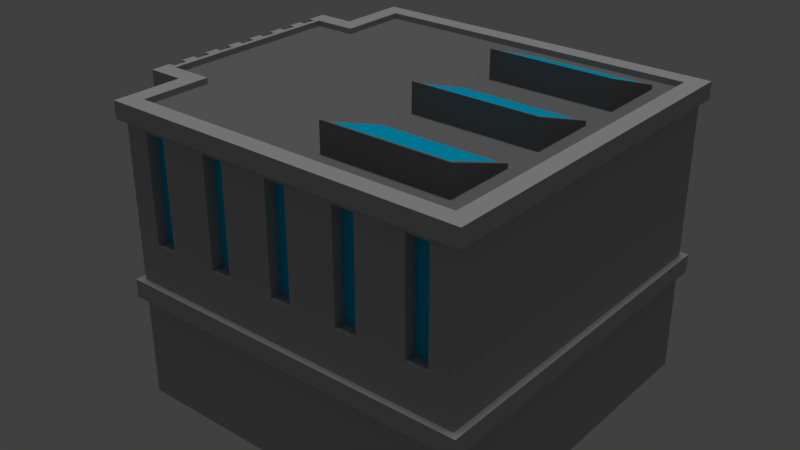 # Source: cinema1.blend  (saved by Blender 2.79.0; exported with 4.5.12 LTS)
import bpy
from mathutils import Matrix  # noqa: F401  (used for matrix-valued properties, if any)

bpy.ops.wm.read_factory_settings(use_empty=True)
scene = bpy.context.scene
scene.name = 'Scene'

# ---- collections
col_collection_1 = bpy.data.collections.new('Collection 1'); scene.collection.children.link(col_collection_1)

# ---- materials (node trees are filled in below, after node groups)
mat_brick = bpy.data.materials.new('Brick')
mat_brick.alpha_threshold = 0.0
mat_brick.use_transparent_shadow = False
mat_brick.diffuse_color = (0.8, 0.4251, 0.346, 1.0)
mat_brick.roughness = 0.5
mat_brick.specular_intensity = 0.0
mat_brick.line_color = (0.0, 0.0, 0.0, 1.0)
mat_windows_001 = bpy.data.materials.new('Windows.001')
mat_windows_001.alpha_threshold = 0.0
mat_windows_001.use_transparent_shadow = False
mat_windows_001.diffuse_color = (0.0, 0.4885, 0.8, 1.0)
mat_windows_001.roughness = 0.5
mat_windows_001.specular_intensity = 1.0
mat_roof = bpy.data.materials.new('Roof')
mat_roof.alpha_threshold = 0.0
mat_roof.use_transparent_shadow = False
mat_roof.diffuse_color = (0.2062, 0.2062, 0.2062, 1.0)
mat_roof.roughness = 0.5
mat_roof.specular_intensity = 0.0
mat_roof2 = bpy.data.materials.new('Roof2')
mat_roof2.alpha_threshold = 0.0
mat_roof2.use_transparent_shadow = False
mat_roof2.diffuse_color = (0.2604, 0.1094, 0.1008, 1.0)
mat_roof2.roughness = 0.5
mat_roof2.specular_intensity = 0.0
mat_concrete = bpy.data.materials.new('Concrete')
mat_concrete.alpha_threshold = 0.0
mat_concrete.use_transparent_shadow = False
mat_concrete.diffuse_color = (0.4508, 0.4508, 0.4508, 1.0)
mat_concrete.roughness = 0.5
mat_concrete.specular_intensity = 0.0
mat_greenconcrete = bpy.data.materials.new('GreenConcrete')
mat_greenconcrete.alpha_threshold = 0.0
mat_greenconcrete.use_transparent_shadow = False
mat_greenconcrete.diffuse_color = (0.5039, 0.4731, 0.2371, 1.0)
mat_greenconcrete.roughness = 0.5
mat_greenconcrete.specular_intensity = 0.02161
mat_sign = bpy.data.materials.new('Sign')
mat_sign.alpha_threshold = 0.0
mat_sign.use_transparent_shadow = False
mat_sign.roughness = 0.5
mat_sign.specular_intensity = 0.1172
mat_light = bpy.data.materials.new('Light')
mat_light.alpha_threshold = 0.0
mat_light.use_transparent_shadow = False
mat_light.diffuse_color = (0.8, 0.7804, 0.1266, 1.0)
mat_light.roughness = 0.5
mat_light.specular_intensity = 0.7997

# ---- material node trees

# ---- world
world_world = bpy.data.worlds.new('World'); scene.world = world_world
world_world.color = (0.05088, 0.05088, 0.05088)
world_world.use_sun_shadow = False
world_world.sun_shadow_jitter_overblur = 0.0
world_world.cycles.sampling_method = 'MANUAL'

# ---- lights
light_sun = bpy.data.lights.new('Sun', 'SUN')
light_sun.transmission_factor = 0.0
light_sun.angle = 0.1993
light_sun.energy = 1.0
light_sun.shadow_buffer_clip_start = 0.5
light_sun.shadow_soft_size = 0.1
light_sun.shadow_cascade_max_distance = 1000.0

# ---- meshes
me_plane = bpy.data.meshes.new('Plane')
me_plane.from_pydata([(-0.8, -0.8, 0.0), (0.8, -0.8, 0.0), (-0.8, 0.8, 0.0), (0.8, 0.8, 0.0), (-0.8, 0.48, 0.0), (0.8, -0.8, 0.5593), (-0.9964, -0.16, 0.5593), (-0.8, -0.48, 0.0), (-0.8, 0.8, 0.5593), (-0.9964, 0.16, 0.5593), (-0.9964, 0.48, 0.5593), (0.8, 0.8, 0.5593), (-0.8, -0.48, 0.4761), (-0.8, -0.8, 0.4761), (0.8, -0.8, 0.4761), (0.8, 0.8, 0.4761), (-0.8, 0.8, 0.4761), (-0.8, 0.48, 0.4761), (-0.8, -0.8, 0.5593), (-0.9964, -0.48, 0.5593), (-0.7488, -0.4288, 1.346), (-0.7488, -0.7488, 1.346), (0.7488, -0.7488, 1.346), (0.7488, 0.7488, 1.346), (-0.7488, 0.7488, 1.346), (-0.7488, 0.4288, 1.346), (-0.7488, -0.7488, 1.32), (-0.7488, -0.4288, 1.32), (-0.9452, 0.4288, 1.346), (-0.9452, -0.4288, 1.346), (-0.8, -0.48, 0.5593), (-0.8, 0.48, 0.5593), (0.8, -0.8, 1.269), (-0.8, 0.48, 1.269), (-0.8, -0.48, 1.269), (0.8, 0.8, 1.269), (-0.9964, 0.48, 1.269), (-0.8, 0.8, 1.269), (-0.9964, -0.48, 1.269), (-0.8, -0.8, 1.269), (-0.9964, 0.48, 1.346), (-0.9964, 0.16, 1.346), (-0.9964, -0.16, 1.346), (-0.9964, -0.48, 1.346), (0.7488, -0.7488, 1.32), (0.7488, 0.7488, 1.32), (-0.7488, 0.7488, 1.32), (-0.7488, 0.4288, 1.32), (-0.9452, 0.4288, 1.32), (-0.9452, -0.4288, 1.32), (-0.8283, -0.5083, 0.5593), (0.8283, -0.8283, 0.5593), (-0.8283, -0.8283, 0.5593), (-0.8283, -0.8283, 0.4761), (-0.8283, 0.8283, 0.4761), (-0.8283, 0.8283, 0.5593), (-0.8283, -0.5083, 0.4761), (0.8283, -0.8283, 0.4761), (0.8283, 0.8283, 0.4761), (-0.8283, 0.5083, 0.4761), (0.8283, 0.8283, 1.269), (0.8283, 0.8283, 1.346), (0.8283, 0.8283, 0.5593), (-0.8283, -0.5083, 1.346), (-0.8283, -0.8283, 1.346), (0.8283, -0.8283, 1.346), (-0.8283, 0.8283, 1.346), (-0.8283, 0.5083, 1.346), (-0.9964, -0.508, 1.346), (-0.9964, 0.5092, 1.346), (-0.8283, 0.8283, 1.269), (-0.9964, -0.508, 1.269), (-0.8283, -0.8283, 1.269), (-0.8283, 0.5083, 0.5593), (0.8283, -0.8283, 1.269), (-0.8283, 0.5083, 1.269), (-0.8283, -0.5083, 1.269), (-0.9964, 0.5092, 1.269), (-1.025, -0.5083, 0.4761), (-1.025, -0.5083, 0.5593), (-1.025, 0.5083, 0.4761), (-1.023, -0.16, 0.4761), (-1.025, 0.5083, 0.5593), (-1.023, -0.16, 0.5593), (-1.023, 0.16, 0.5593), (-1.023, -0.16, 0.4863), (-1.023, -0.16, 0.4976), (-1.023, -0.16, 0.5491), (-1.023, -0.16, 0.5378), (-1.025, -0.4981, 0.5491), (-1.025, -0.4868, 0.5378), (-1.025, -0.4868, 0.4976), (-1.025, -0.4981, 0.4863), (-1.025, 0.4868, 0.4976), (-1.025, 0.4981, 0.4863), (-1.023, 0.16, 0.4863), (-1.023, 0.16, 0.4976), (-1.025, 0.4868, 0.5378), (-1.025, 0.4981, 0.5491), (-1.023, 0.16, 0.5378), (-1.023, 0.16, 0.5491), (-0.7298, 0.48, 0.0), (-0.7298, -0.48, 0.0), (-0.7298, -0.48, 0.4761), (-0.7298, 0.48, 0.4761), (-0.7298, 0.16, 0.0), (-0.7298, -0.16, 0.0), (-0.7298, -0.16, 0.4761), (-0.7298, 0.16, 0.4761), (-0.7298, -0.1755, 0.01546), (-0.7298, -0.4645, 0.01546), (-0.7298, -0.4645, 0.4606), (-0.7298, -0.1755, 0.4606), (-0.7298, 0.4645, 0.01546), (-0.7298, 0.1755, 0.01546), (-0.7298, 0.1755, 0.4606), (-0.7298, 0.4645, 0.4606), (-0.7298, 0.1445, 0.01546), (-0.7298, -0.1445, 0.01546), (-0.7298, -0.1445, 0.4606), (-0.7298, 0.1445, 0.4606), (-0.48, 0.8, 0.5593), (0.16, 0.8, 0.5593), (0.48, 0.8, 0.5593), (-0.48, 0.8, 1.269), (-0.16, 0.8, 1.269), (0.16, 0.8, 1.269), (0.16, -0.8, 0.5593), (-0.16, -0.8, 0.5593), (-0.48, -0.8, 0.5593), (0.48, -0.8, 1.269), (0.16, -0.8, 1.269), (-0.9964, 0.416, 1.346), (-0.9964, 0.352, 1.346), (-0.9964, 0.288, 1.346), (-0.9964, 0.224, 1.346), (-0.9964, 0.096, 1.346), (-0.9964, 0.032, 1.346), (-0.9964, -0.032, 1.346), (-0.9964, -0.096, 1.346), (-0.9964, -0.224, 1.346), (-0.9964, -0.288, 1.346), (-0.9964, -0.352, 1.346), (-0.9964, -0.416, 1.346), (-0.9964, -0.416, 0.5593), (-0.9964, -0.352, 0.5593), (-0.9964, -0.288, 0.5593), (-0.9964, -0.224, 0.5593), (-0.9964, 0.224, 0.5593), (-0.9964, 0.288, 0.5593), (-0.9964, 0.352, 0.5593), (-0.9964, 0.416, 0.5593), (-0.9964, -0.096, 0.5593), (-0.9964, -0.032, 0.5593), (-0.9964, 0.032, 0.5593), (-0.9964, 0.096, 0.5593), (-0.9664, -0.16, 1.346), (-0.9664, 0.16, 1.346), (-0.9664, -0.096, 1.346), (-0.9664, 0.096, 0.5593), (-0.9664, 0.16, 0.5593), (-0.9664, -0.16, 0.5593), (-0.9664, 0.416, 1.346), (-0.9664, 0.352, 1.346), (-0.9664, 0.288, 1.346), (-0.9664, 0.224, 1.346), (-0.9664, 0.096, 1.346), (-0.9664, 0.032, 1.346), (-0.9664, -0.032, 1.346), (-0.9664, -0.224, 1.346), (-0.9664, -0.288, 1.346), (-0.9664, -0.352, 1.346), (-0.9664, -0.416, 1.346), (-0.9664, -0.416, 0.5593), (-0.9664, -0.352, 0.5593), (-0.9664, -0.288, 0.5593), (-0.9664, -0.224, 0.5593), (-0.9664, 0.224, 0.5593), (-0.9664, 0.288, 0.5593), (-0.9664, 0.352, 0.5593), (-0.9664, 0.416, 0.5593), (-0.9664, -0.096, 0.5593), (-0.9664, -0.032, 0.5593), (-0.9664, 0.032, 0.5593), (0.5907, -0.8, 0.7513), (0.6893, -0.8, 0.7513), (0.6893, -0.8, 1.24), (0.5907, -0.8, 1.24), (-0.5907, 0.8, 0.7513), (-0.6893, 0.8, 0.7513), (-0.6893, 0.8, 1.24), (-0.5907, 0.8, 1.24), (0.6893, 0.8, 0.7513), (0.5907, 0.8, 0.7513), (0.5907, 0.8, 1.24), (0.6893, 0.8, 1.24), (0.3693, 0.8, 0.7513), (0.2707, 0.8, 0.7513), (0.2707, 0.8, 1.24), (0.3693, 0.8, 1.24), (0.04926, 0.8, 0.7513), (-0.04926, 0.8, 0.7513), (-0.04926, 0.8, 1.24), (0.04926, 0.8, 1.24), (-0.2707, 0.8, 0.7513), (-0.3693, 0.8, 0.7513), (-0.3693, 0.8, 1.24), (-0.2707, 0.8, 1.24), (-0.6893, -0.8, 0.7513), (-0.5907, -0.8, 0.7513), (-0.5907, -0.8, 1.24), (-0.6893, -0.8, 1.24), (-0.3693, -0.8, 0.7513), (-0.2707, -0.8, 0.7513), (-0.2707, -0.8, 1.24), (-0.3693, -0.8, 1.24), (-0.04926, -0.8, 0.7513), (0.04926, -0.8, 0.7513), (0.04926, -0.8, 1.24), (-0.04926, -0.8, 1.24), (0.2707, -0.8, 0.7513), (0.3693, -0.8, 0.7513), (0.3693, -0.8, 1.24), (0.2707, -0.8, 1.24), (0.6893, -0.75, 0.7513), (0.5907, -0.75, 0.7513), (0.5907, -0.75, 1.24), (0.6893, -0.75, 1.24), (-0.6893, 0.75, 0.7513), (-0.5907, 0.75, 0.7513), (-0.5907, 0.75, 1.24), (-0.6893, 0.75, 1.24), (0.5907, 0.75, 0.7513), (0.6893, 0.75, 0.7513), (0.6893, 0.75, 1.24), (0.5907, 0.75, 1.24), (0.2707, 0.75, 0.7513), (0.3693, 0.75, 0.7513), (0.3693, 0.75, 1.24), (0.2707, 0.75, 1.24), (-0.04926, 0.75, 0.7513), (0.04926, 0.75, 0.7513), (0.04926, 0.75, 1.24), (-0.04926, 0.75, 1.24), (-0.3693, 0.75, 0.7513), (-0.2707, 0.75, 0.7513), (-0.2707, 0.75, 1.24), (-0.3693, 0.75, 1.24), (-0.5907, -0.75, 0.7513), (-0.6893, -0.75, 0.7513), (-0.6893, -0.75, 1.24), (-0.5907, -0.75, 1.24), (-0.2707, -0.75, 0.7513), (-0.3693, -0.75, 0.7513), (-0.3693, -0.75, 1.24), (-0.2707, -0.75, 1.24), (0.04926, -0.75, 0.7513), (-0.04926, -0.75, 0.7513), (-0.04926, -0.75, 1.24), (0.04926, -0.75, 1.24), (0.3693, -0.75, 0.7513), (0.2707, -0.75, 0.7513), (0.2707, -0.75, 1.24), (0.3693, -0.75, 1.24), (0.0, 0.7488, 1.32), (0.0, -0.7488, 1.32), (0.7488, -0.2496, 1.32), (0.7488, 0.2496, 1.32), (0.0, -0.2496, 1.32), (0.0, 0.2496, 1.32), (0.09085, 0.3404, 1.32), (0.6579, 0.3404, 1.32), (0.6579, 0.6579, 1.32), (0.09085, 0.6579, 1.32), (0.09085, -0.6579, 1.32), (0.6579, -0.6579, 1.32), (0.6579, -0.3404, 1.32), (0.09085, -0.3404, 1.32), (0.09085, -0.1587, 1.32), (0.6579, -0.1587, 1.32), (0.6579, 0.1587, 1.32), (0.09085, 0.1587, 1.32), (0.6312, 0.3657, 1.441), (0.1176, 0.3657, 1.441), (0.1176, 0.6327, 1.348), (0.6312, 0.6327, 1.348), (0.1176, -0.6327, 1.441), (0.6312, -0.6327, 1.441), (0.1176, -0.3657, 1.348), (0.6312, -0.3657, 1.348), (0.6312, -0.1335, 1.441), (0.1176, -0.1335, 1.441), (0.1176, 0.1335, 1.348), (0.6312, 0.1335, 1.348), (0.6579, 0.3404, 1.45), (0.09085, 0.3404, 1.45), (0.09085, 0.6579, 1.339), (0.6579, 0.6579, 1.339), (0.09085, -0.6579, 1.45), (0.6579, -0.6579, 1.45), (0.09085, -0.3404, 1.339), (0.6579, -0.3404, 1.339), (0.6579, -0.1587, 1.45), (0.09085, -0.1587, 1.45), (0.09085, 0.1587, 1.339), (0.6579, 0.1587, 1.339)], [], [(127, 220, 223, 222, 130, 131, 218, 217), (147, 140, 42, 6), (3, 2, 16, 15), (7, 0, 13, 12), (2, 4, 17, 16), (0, 1, 14, 13), (1, 3, 15, 14), (25, 28, 48, 47), (281, 278, 303, 304), (22, 23, 45, 267, 266, 44), (38, 71, 68, 43, 143, 144, 19), (145, 142, 141, 146), (148, 9, 41, 135), (28, 29, 49, 48), (214, 215, 254, 255), (19, 30, 34, 38), (8, 31, 33, 37), (31, 10, 36, 33), (30, 18, 39, 34), (5, 11, 35, 32), (123, 196, 199, 198, 126, 35, 11, 192, 195, 194, 193), (200, 201, 240, 241), (85, 95, 94, 80, 81), (125, 202, 201, 200, 122, 121, 205, 204, 207, 206, 124), (23, 24, 46, 264, 45), (20, 21, 26, 27), (24, 25, 47, 46), (21, 22, 44, 265, 26), (29, 20, 27, 49), (56, 53, 52, 50), (59, 80, 82, 73), (60, 70, 66, 61), (74, 60, 61, 65), (54, 59, 73, 55), (78, 56, 50, 79), (53, 57, 51, 52), (76, 72, 64, 63), (75, 77, 69, 67), (70, 75, 67, 66), (71, 76, 63, 68), (72, 74, 65, 64), (57, 58, 62, 51), (58, 54, 55, 62), (34, 39, 131, 130, 32, 35, 126, 125, 124, 37, 33, 36, 77, 75, 70, 60, 74, 72, 76, 71, 38), (173, 172, 171, 174), (14, 15, 58, 57), (92, 85, 81, 78), (94, 98, 82, 80), (86, 91, 90, 88, 99, 97, 93, 96), (87, 89, 79, 83), (98, 100, 84, 82), (100, 87, 83, 84), (89, 92, 78, 79), (92, 89, 90, 91), (94, 95, 96, 93), (95, 85, 86, 96), (85, 92, 91, 86), (98, 94, 93, 97), (89, 87, 88, 90), (100, 98, 97, 99), (87, 100, 99, 88), (109, 110, 111, 112), (17, 4, 101, 104), (7, 12, 103, 102), (113, 114, 115, 116), (117, 118, 119, 120), (106, 102, 110, 109), (102, 103, 111, 110), (103, 107, 112, 111), (107, 106, 109, 112), (101, 105, 114, 113), (105, 108, 115, 114), (108, 104, 116, 115), (104, 101, 113, 116), (105, 106, 118, 117), (106, 107, 119, 118), (107, 108, 120, 119), (108, 105, 117, 120), (220, 221, 260, 261), (193, 194, 235, 232), (213, 214, 255, 252), (195, 192, 233, 234), (215, 212, 253, 254), (186, 187, 226, 227), (206, 207, 246, 247), (192, 193, 232, 233), (149, 178, 164, 134), (42, 156, 161, 6), (151, 132, 40, 69, 77, 36, 10), (148, 135, 165, 177), (152, 139, 138, 153), (140, 147, 176, 169), (159, 166, 157, 160), (65, 61, 66, 67, 69, 40, 28, 25, 24, 23, 22, 21, 20, 29, 43, 68, 63, 64), (5, 127, 128, 129, 18, 30, 50, 52, 51, 62, 55, 73, 82, 84, 9, 148, 177, 178, 149, 150, 179, 180, 151, 10, 31, 8, 121, 122, 123, 11), (152, 153, 182, 183, 154, 155, 159, 160, 9, 84, 83, 79, 50, 30, 19, 144, 173, 174, 145, 146, 175, 176, 147, 6, 161, 181), (41, 9, 160, 157), (154, 183, 167, 137), (154, 137, 136, 155), (8, 37, 190, 189, 188, 121), (149, 134, 133, 150), (182, 168, 167, 183), (151, 180, 162, 132), (129, 212, 215, 214, 213, 128, 127, 217, 216, 219, 218, 131, 39, 18, 208, 211, 210, 209), (150, 133, 163, 179), (78, 81, 80, 59, 54, 58, 15, 16, 17, 104, 108, 107, 103, 12, 13, 14, 57, 53, 56), (146, 141, 170, 175), (121, 188, 191, 190, 37, 124, 206, 205), (153, 138, 168, 182), (5, 32, 186, 185), (181, 161, 156, 158), (152, 181, 158, 139), (11, 123, 193, 192), (177, 165, 164, 178), (126, 198, 197, 196, 123, 122, 200, 203, 202, 125), (155, 136, 166, 159), (144, 143, 172, 173), (18, 129, 209, 208), (142, 145, 174, 171), (129, 128, 213, 212), (179, 163, 162, 180), (5, 185, 184, 187, 186, 32, 130, 222, 221, 220, 127), (175, 170, 169, 176), (225, 224, 227, 226), (229, 228, 231, 230), (233, 232, 235, 234), (237, 236, 239, 238), (241, 240, 243, 242), (245, 244, 247, 246), (249, 248, 251, 250), (253, 252, 255, 254), (257, 256, 259, 258), (261, 260, 263, 262), (194, 195, 234, 235), (223, 220, 261, 262), (203, 200, 241, 242), (221, 222, 263, 260), (201, 202, 243, 240), (208, 209, 248, 249), (222, 223, 262, 263), (188, 189, 228, 229), (202, 203, 242, 243), (211, 208, 249, 250), (191, 188, 229, 230), (209, 210, 251, 248), (189, 190, 231, 228), (216, 217, 256, 257), (196, 197, 236, 237), (210, 211, 250, 251), (190, 191, 230, 231), (219, 216, 257, 258), (199, 196, 237, 238), (217, 218, 259, 256), (197, 198, 239, 236), (204, 205, 244, 245), (218, 219, 258, 259), (184, 185, 224, 225), (198, 199, 238, 239), (207, 204, 245, 246), (187, 184, 225, 226), (205, 206, 247, 244), (185, 186, 227, 224), (212, 213, 252, 253), (135, 41, 157, 166, 136, 137, 167, 168, 138, 139, 158, 156, 42, 140, 169, 170, 141, 142, 171, 172, 143, 43, 29, 28, 40, 132, 162, 163, 133, 134, 164, 165), (26, 265, 268, 269, 264, 46, 47, 48, 49, 27), (275, 276, 301, 299), (272, 273, 296, 297), (269, 267, 271, 270), (267, 45, 272, 271), (45, 264, 273, 272), (264, 269, 270, 273), (265, 44, 275, 274), (44, 266, 276, 275), (266, 268, 277, 276), (268, 265, 274, 277), (268, 266, 279, 278), (266, 267, 280, 279), (267, 269, 281, 280), (269, 268, 278, 281), (283, 282, 285, 284), (286, 287, 289, 288), (291, 290, 293, 292), (270, 271, 294, 295), (276, 277, 300, 301), (279, 280, 305, 302), (273, 270, 295, 296), (274, 275, 299, 298), (280, 281, 304, 305), (271, 272, 297, 294), (277, 274, 298, 300), (278, 279, 302, 303), (282, 283, 295, 294), (283, 284, 296, 295), (285, 282, 294, 297), (284, 285, 297, 296), (287, 286, 298, 299), (286, 288, 300, 298), (289, 287, 299, 301), (288, 289, 301, 300), (290, 291, 303, 302), (291, 292, 304, 303), (293, 290, 302, 305), (292, 293, 305, 304)])
me_plane.polygons.foreach_set('material_index', [4, 4, 4, 4, 4, 4, 4, 4, 2, 4, 4, 4, 4, 4, 4, 4, 4, 4, 4, 4, 4, 4, 6, 4, 4, 4, 4, 4, 4, 4, 4, 4, 4, 4, 4, 4, 4, 4, 4, 4, 4, 4, 4, 4, 4, 4, 6, 6, 6, 6, 6, 6, 6, 7, 7, 7, 7, 7, 7, 7, 7, 1, 4, 4, 1, 1, 4, 4, 4, 4, 4, 4, 4, 4, 4, 4, 4, 4, 4, 4, 4, 4, 4, 4, 4, 4, 4, 4, 4, 4, 4, 4, 4, 4, 4, 4, 4, 4, 4, 4, 4, 4, 4, 4, 4, 4, 4, 4, 4, 4, 4, 4, 4, 4, 4, 4, 4, 4, 4, 4, 4, 4, 4, 1, 1, 1, 1, 1, 1, 1, 1, 1, 1, 4, 4, 4, 4, 4, 4, 4, 4, 4, 4, 4, 4, 4, 4, 4, 4, 4, 4, 4, 4, 4, 4, 4, 4, 4, 4, 4, 4, 4, 4, 4, 2, 2, 2, 2, 2, 2, 2, 2, 2, 2, 2, 2, 2, 2, 2, 1, 1, 1, 2, 2, 2, 2, 2, 2, 2, 2, 2, 2, 2, 2, 2, 2, 2, 2, 2, 2, 2, 2, 2])
me_plane.materials.append(mat_brick)
me_plane.materials.append(mat_windows_001)
me_plane.materials.append(mat_roof)
me_plane.materials.append(mat_roof2)
me_plane.materials.append(mat_concrete)
me_plane.materials.append(mat_greenconcrete)
me_plane.materials.append(mat_sign)
me_plane.materials.append(mat_light)
me_plane.use_remesh_preserve_volume = False
me_plane.use_remesh_preserve_attributes = False
me_plane.use_mirror_vertex_groups = False
me_plane.update()

# ---- objects
ob_plane = bpy.data.objects.new('Plane', me_plane)
ob_sun = bpy.data.objects.new('Sun', light_sun)
ob_empty = bpy.data.objects.new('Empty', None)

# ---- transforms, parenting, visibility, modifiers, constraints
ob_plane.location = (0.0, 0.0, 0.0)
ob_plane.lineart.crease_threshold = 0.0
ob_sun.location = (-3.742, -2.702, 7.798)
ob_sun.lineart.crease_threshold = 0.0
_c = ob_sun.constraints.new('TRACK_TO'); _c.name = 'AutoTrack'
_c.active = False
_c = ob_sun.constraints.new('TRACK_TO'); _c.name = 'AutoTrack.001'
ob_empty.location = (-1.855, -5.777, 6.504)
ob_empty.empty_image_offset = (0.0, 0.0)
ob_empty.lineart.crease_threshold = 0.0

# ---- collection membership
col_collection_1.objects.link(ob_plane)
col_collection_1.objects.link(ob_sun)
col_collection_1.objects.link(ob_empty)

# ---- scene / render settings (as saved in the file)
scene.frame_start = 1; scene.frame_end = 250; scene.frame_set(1)
scene.render.engine = 'BLENDER_EEVEE_NEXT'
scene.render.resolution_percentage = 50
scene.render.dither_intensity = 0.0
scene.cycles.use_denoising = False
scene.cycles.samples = 128
scene.cycles.sampling_pattern = 'TABULATED_SOBOL'
scene.cycles.use_adaptive_sampling = False
scene.cycles.use_light_tree = False
scene.cycles.blur_glossy = 0.0
scene.cycles.sample_clamp_indirect = 0.0
scene.view_settings.view_transform = 'Standard'
bpy.context.view_layer.update()

# ---- added for rendering (the .blend has no active camera): camera
cam_auto = bpy.data.cameras.new('AutoCamera')
cam_auto.lens = 50.0
cam_auto.sensor_width = 36.0
cam_auto.clip_end = 1000.0
ob_auto_camera = bpy.data.objects.new('AutoCamera', cam_auto)
scene.collection.objects.link(ob_auto_camera)
ob_auto_camera.location = (2.56398, -3.19463, 2.85455)
ob_auto_camera.rotation_euler = (1.09748, -7.21219e-08, 0.694738)
scene.camera = ob_auto_camera
bpy.context.view_layer.update()
